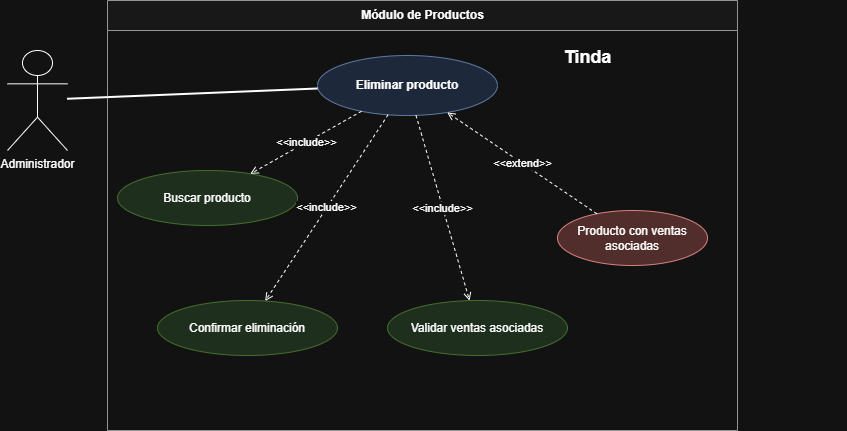

The diagram above was exported from draw.io. Its source (the exported page's mxGraphModel, read from the mxfile embedded in the PNG):
<mxGraphModel dx="759" dy="866" grid="1" gridSize="10" guides="1" tooltips="1" connect="1" arrows="1" fold="1" page="1" pageScale="1" pageWidth="850" pageHeight="1100" math="0" shadow="0">
  <root>
    <mxCell id="0" />
    <mxCell id="1" parent="0" />
    <mxCell id="actor" parent="1" style="shape=umlActor;verticalLabelPosition=bottom;verticalAlign=top;html=1;" value="Administrador" vertex="1">
      <mxGeometry height="100" width="60" x="40" y="110" as="geometry" />
    </mxCell>
    <mxCell id="boundary" parent="1" style="swimlane;html=1;rounded=0;fontStyle=1;startSize=30;fillColor=#f8f8f8;strokeColor=#666666;" value="Módulo de Productos" vertex="1">
      <mxGeometry height="430" width="630" x="140" y="60" as="geometry" />
    </mxCell>
    <mxCell id="main" parent="boundary" style="ellipse;whiteSpace=wrap;html=1;fontStyle=1;fillColor=#dae8fc;strokeColor=#6c8ebf;" value="Eliminar producto" vertex="1">
      <mxGeometry height="60" width="180" x="210" y="55" as="geometry" />
    </mxCell>
    <mxCell id="inc1" parent="boundary" style="ellipse;whiteSpace=wrap;html=1;fillColor=#d5e8d4;strokeColor=#82b366;" value="Buscar producto" vertex="1">
      <mxGeometry height="55" width="180" x="10" y="170" as="geometry" />
    </mxCell>
    <mxCell id="inc2" parent="boundary" style="ellipse;whiteSpace=wrap;html=1;fillColor=#d5e8d4;strokeColor=#82b366;" value="Validar ventas asociadas" vertex="1">
      <mxGeometry height="55" width="180" x="280" y="300" as="geometry" />
    </mxCell>
    <mxCell id="inc3" parent="boundary" style="ellipse;whiteSpace=wrap;html=1;fillColor=#d5e8d4;strokeColor=#82b366;" value="Confirmar eliminación" vertex="1">
      <mxGeometry height="55" width="180" x="50" y="300" as="geometry" />
    </mxCell>
    <mxCell id="ext1" parent="boundary" style="ellipse;whiteSpace=wrap;html=1;fillColor=#f8cecc;strokeColor=#b85450;" value="Producto con ventas asociadas" vertex="1">
      <mxGeometry height="55" width="150" x="450" y="210" as="geometry" />
    </mxCell>
    <mxCell id="title" parent="boundary" style="text;html=1;fontSize=18;fontStyle=1;strokeColor=none;fillColor=none;align=center;" value="Tinda&lt;div&gt;&lt;br&gt;&lt;/div&gt;" vertex="1">
      <mxGeometry height="30" width="520" x="220" y="40" as="geometry" />
    </mxCell>
    <mxCell id="actor_main" edge="1" parent="1" source="actor" style="endArrow=none;html=1;strokeWidth=2;" target="main">
      <mxGeometry relative="1" as="geometry" />
    </mxCell>
    <mxCell id="einc1" edge="1" parent="1" source="main" style="dashed=1;endArrow=open;html=1;fontSize=11;" target="inc1" value="&amp;lt;&amp;lt;include&amp;gt;&amp;gt;">
      <mxGeometry relative="1" as="geometry" />
    </mxCell>
    <mxCell id="einc2" edge="1" parent="1" source="main" style="dashed=1;endArrow=open;html=1;fontSize=11;" target="inc2" value="&amp;lt;&amp;lt;include&amp;gt;&amp;gt;">
      <mxGeometry relative="1" as="geometry" />
    </mxCell>
    <mxCell id="einc3" edge="1" parent="1" source="main" style="dashed=1;endArrow=open;html=1;fontSize=11;" target="inc3" value="&amp;lt;&amp;lt;include&amp;gt;&amp;gt;">
      <mxGeometry relative="1" as="geometry" />
    </mxCell>
    <mxCell id="eext1" edge="1" parent="1" source="ext1" style="dashed=1;endArrow=open;html=1;fontSize=11;" target="main" value="&amp;lt;&amp;lt;extend&amp;gt;&amp;gt;">
      <mxGeometry relative="1" as="geometry" />
    </mxCell>
  </root>
</mxGraphModel>